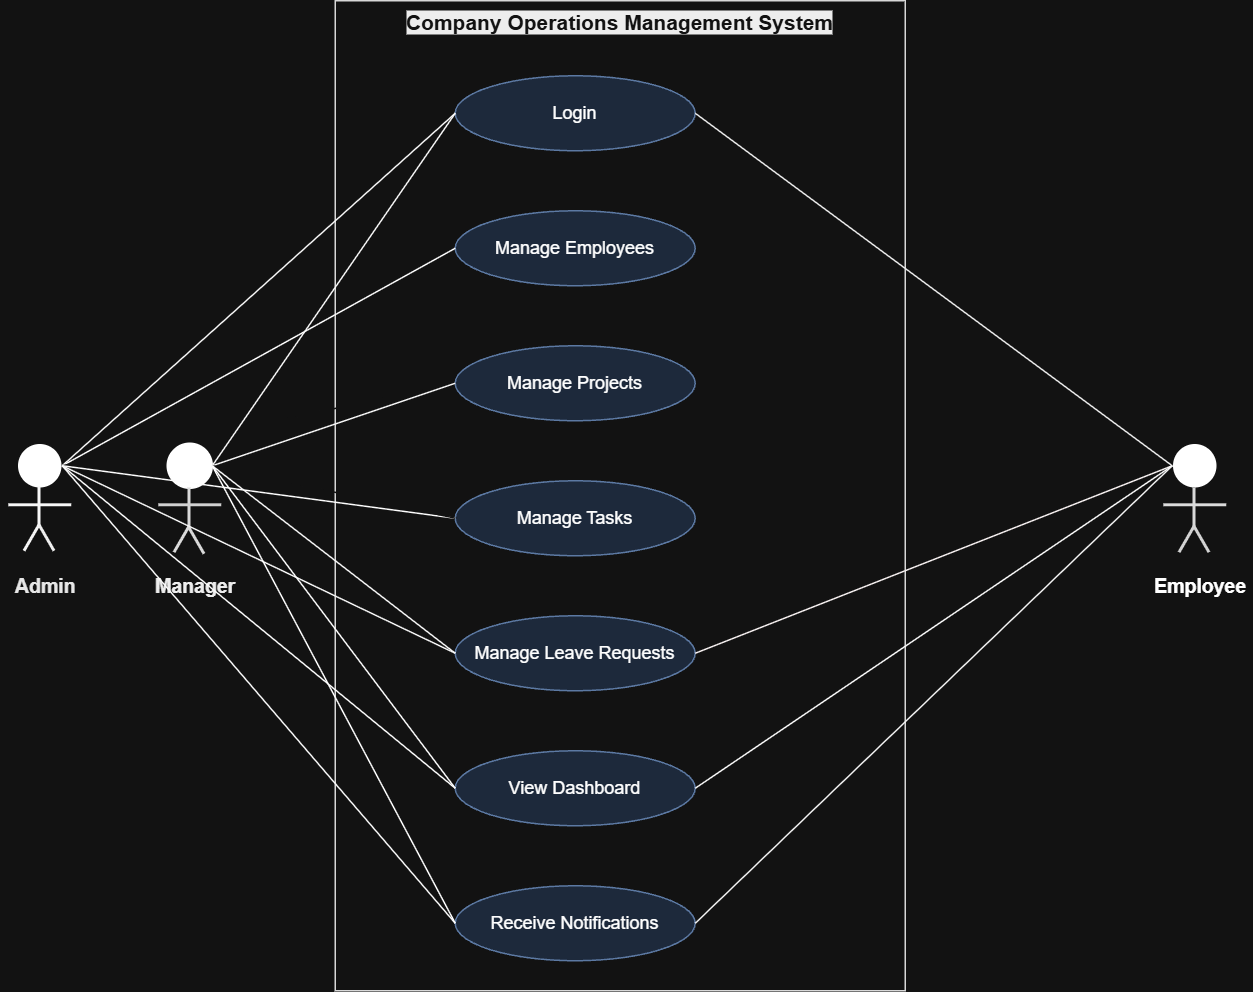

The diagram above was exported from draw.io. Its source (the exported page's mxGraphModel, read from the mxfile embedded in the PNG):
<mxGraphModel dx="1548" dy="926" grid="1" gridSize="10" guides="1" tooltips="1" connect="1" arrows="1" fold="1" page="1" pageScale="1" pageWidth="827" pageHeight="1169" math="0" shadow="0">
  <root>
    <mxCell id="0" />
    <mxCell id="1" parent="0" />
    <mxCell id="2" parent="1" style="rounded=0;whiteSpace=wrap;html=1;fillColor=none;strokeColor=#191919;fontColor=#ffffff;fontSize=13;fontStyle=1;verticalAlign=top;" value="&lt;font style=&quot;font-size: 14px; background-color: rgb(0, 0, 0);&quot;&gt;Company Operations Management System&lt;/font&gt;" vertex="1">
      <mxGeometry height="660" width="380" x="365" y="60" as="geometry" />
    </mxCell>
    <mxCell id="10" parent="1" style="ellipse;whiteSpace=wrap;html=1;fillColor=#dae8fc;strokeColor=#6c8ebf;fontSize=12;" value="Login" vertex="1">
      <mxGeometry height="50" width="160" x="445" y="110" as="geometry" />
    </mxCell>
    <mxCell id="11" parent="1" style="ellipse;whiteSpace=wrap;html=1;fillColor=#dae8fc;strokeColor=#6c8ebf;fontSize=12;" value="Manage Employees" vertex="1">
      <mxGeometry height="50" width="160" x="445" y="200" as="geometry" />
    </mxCell>
    <mxCell id="12" parent="1" style="ellipse;whiteSpace=wrap;html=1;fillColor=#dae8fc;strokeColor=#6c8ebf;fontSize=12;" value="Manage Projects" vertex="1">
      <mxGeometry height="50" width="160" x="445" y="290" as="geometry" />
    </mxCell>
    <mxCell id="13" parent="1" style="ellipse;whiteSpace=wrap;html=1;fillColor=#dae8fc;strokeColor=#6c8ebf;fontSize=12;" value="Manage Tasks" vertex="1">
      <mxGeometry height="50" width="160" x="445" y="380" as="geometry" />
    </mxCell>
    <mxCell id="14" parent="1" style="ellipse;whiteSpace=wrap;html=1;fillColor=#dae8fc;strokeColor=#6c8ebf;fontSize=12;" value="Manage Leave Requests" vertex="1">
      <mxGeometry height="50" width="160" x="445" y="470" as="geometry" />
    </mxCell>
    <mxCell id="15" parent="1" style="ellipse;whiteSpace=wrap;html=1;fillColor=#dae8fc;strokeColor=#6c8ebf;fontSize=12;" value="View Dashboard" vertex="1">
      <mxGeometry height="50" width="160" x="445" y="560" as="geometry" />
    </mxCell>
    <mxCell id="16" parent="1" style="ellipse;whiteSpace=wrap;html=1;fillColor=#dae8fc;strokeColor=#6c8ebf;fontSize=12;" value="Receive Notifications" vertex="1">
      <mxGeometry height="50" width="160" x="445" y="650" as="geometry" />
    </mxCell>
    <mxCell id="20" parent="1" style="ellipse;whiteSpace=wrap;html=1;fillColor=light-dark(#FFFFFF,#FFFFFF);strokeColor=#ffffff;" value="" vertex="1">
      <mxGeometry height="30" width="30" x="153" y="355" as="geometry" />
    </mxCell>
    <mxCell id="20b" parent="1" style="line;strokeColor=light-dark(#FFFFFF,#F8F8F8);fillColor=none;strokeWidth=28;" value="" vertex="1">
      <mxGeometry height="30" width="2" x="167" y="383" as="geometry" />
    </mxCell>
    <mxCell id="20c" parent="1" style="line;strokeColor=light-dark(#FFFFFF,#F8F8F8);fillColor=none;horizontal=0;strokeWidth=2;" value="" vertex="1">
      <mxGeometry height="2" width="42" x="147" y="395" as="geometry" />
    </mxCell>
    <mxCell id="20d" parent="1" style="line;strokeColor=light-dark(#FFFFFF,#EFEFEF);fillColor=none;rotation=-30;strokeWidth=20;" value="" vertex="1">
      <mxGeometry height="25" width="2" x="172" y="406" as="geometry" />
    </mxCell>
    <mxCell id="20e" parent="1" style="line;strokeColor=light-dark(#FFFFFF,#F6F6F6);fillColor=none;rotation=30;strokeWidth=20;" value="" vertex="1">
      <mxGeometry height="25" width="2" x="162" y="406" as="geometry" />
    </mxCell>
    <mxCell id="20f" parent="1" style="text;html=1;strokeColor=none;fillColor=none;align=center;verticalAlign=middle;whiteSpace=wrap;rounded=0;fontColor=#ffffff;fontSize=13;fontStyle=1;" value="&lt;font style=&quot;color: light-dark(rgb(0, 0, 0), rgb(231, 231, 231));&quot;&gt;Admin&lt;/font&gt;" vertex="1">
      <mxGeometry height="20" width="60" x="142" y="440" as="geometry" />
    </mxCell>
    <mxCell id="22" parent="1" style="ellipse;whiteSpace=wrap;html=1;fillColor=light-dark(#FFFFFF,#FFFFFF);strokeColor=light-dark(#E3E3E3, #ffffff);" value="" vertex="1">
      <mxGeometry height="30" width="30" x="253" y="355" as="geometry" />
    </mxCell>
    <mxCell id="22b" parent="1" style="line;strokeColor=#171717;fillColor=none;strokeWidth=28;" value="" vertex="1">
      <mxGeometry height="30" width="2" x="267" y="384" as="geometry" />
    </mxCell>
    <mxCell id="22c" parent="1" style="line;strokeColor=#202020;fillColor=none;horizontal=0;strokeWidth=2;" value="" vertex="1">
      <mxGeometry height="2" width="42" x="247" y="395" as="geometry" />
    </mxCell>
    <mxCell id="22d" parent="1" style="line;strokeColor=#171717;fillColor=none;rotation=-30;strokeWidth=20;" value="" vertex="1">
      <mxGeometry height="25" width="2" x="272" y="408" as="geometry" />
    </mxCell>
    <mxCell id="22e" parent="1" style="line;strokeColor=#151515;fillColor=none;rotation=30;strokeWidth=20;" value="" vertex="1">
      <mxGeometry height="25" width="2" x="262" y="407" as="geometry" />
    </mxCell>
    <mxCell id="22f" parent="1" style="text;html=1;strokeColor=none;fillColor=none;align=center;verticalAlign=middle;whiteSpace=wrap;rounded=0;fontColor=#ffffff;fontSize=13;fontStyle=1;" value="&lt;font style=&quot;color: light-dark(rgb(0, 0, 0), rgb(237, 237, 237));&quot;&gt;Manager&lt;/font&gt;" vertex="1">
      <mxGeometry height="20" width="70" x="237" y="440" as="geometry" />
    </mxCell>
    <mxCell id="21" parent="1" style="ellipse;whiteSpace=wrap;html=1;fillColor=light-dark(#FFFFFF,#FFFFFF);strokeColor=#ffffff;" value="" vertex="1">
      <mxGeometry height="30" width="30" x="923" y="355" as="geometry" />
    </mxCell>
    <mxCell id="21b" parent="1" style="line;strokeColor=#191919;fillColor=#F2F2F2;labelBackgroundColor=light-dark(#FFFFFF,#E3E3E3);strokeWidth=28;" value="" vertex="1">
      <mxGeometry height="30" width="2" x="937" y="384" as="geometry" />
    </mxCell>
    <mxCell id="21c" parent="1" style="line;strokeColor=#151515;fillColor=light-dark(#FFFFFF,#E0E0E0);horizontal=0;labelBackgroundColor=light-dark(#FFFFFF,#D7D7D7);strokeWidth=2;" value="" vertex="1">
      <mxGeometry height="2" width="42" x="917" y="395" as="geometry" />
    </mxCell>
    <mxCell id="21d" parent="1" style="line;strokeColor=#1E1E1E;fillColor=none;rotation=-30;strokeWidth=20;" value="" vertex="1">
      <mxGeometry height="25" width="2" x="942" y="407" as="geometry" />
    </mxCell>
    <mxCell id="21e" parent="1" style="line;strokeColor=#1E1E1E;fillColor=none;rotation=30;strokeWidth=20;" value="" vertex="1">
      <mxGeometry height="25" width="2" x="932" y="407" as="geometry" />
    </mxCell>
    <mxCell id="21f" parent="1" style="text;html=1;strokeColor=none;fillColor=none;align=center;verticalAlign=middle;whiteSpace=wrap;rounded=0;fontColor=#ffffff;fontSize=13;fontStyle=1;" value="&lt;font style=&quot;color: light-dark(rgb(0, 0, 0), rgb(255, 255, 255));&quot;&gt;Employee&lt;/font&gt;" vertex="1">
      <mxGeometry height="20" width="70" x="907" y="440" as="geometry" />
    </mxCell>
    <mxCell id="30" edge="1" parent="1" source="20" style="endArrow=none;strokeColor=light-dark(#FFFFFF,#F8F8F8);exitX=1;exitY=0.5;entryX=0;entryY=0.5;" target="10" value="">
      <mxGeometry relative="1" as="geometry" />
    </mxCell>
    <mxCell id="31" edge="1" parent="1" source="20" style="endArrow=none;strokeColor=light-dark(#FFFFFF,#FEFEFE);exitX=1;exitY=0.5;entryX=0;entryY=0.5;" target="11" value="">
      <mxGeometry relative="1" as="geometry" />
    </mxCell>
    <mxCell id="32" edge="1" parent="1" source="20" style="endArrow=none;strokeColor=#ffffff;exitX=1;exitY=0.5;entryX=0;entryY=0.5;" target="12" value="">
      <mxGeometry relative="1" as="geometry" />
    </mxCell>
    <mxCell id="33" edge="1" parent="1" source="20" style="endArrow=none;strokeColor=light-dark(#FFFFFF,#FDFDFD);exitX=1;exitY=0.5;entryX=0;entryY=0.5;" target="13" value="">
      <mxGeometry relative="1" as="geometry" />
    </mxCell>
    <mxCell id="34" edge="1" parent="1" source="20" style="endArrow=none;strokeColor=light-dark(#FFFFFF,#F6F6F6);exitX=1;exitY=0.5;entryX=0;entryY=0.5;" target="14" value="">
      <mxGeometry relative="1" as="geometry" />
    </mxCell>
    <mxCell id="35" edge="1" parent="1" source="20" style="endArrow=none;strokeColor=light-dark(#FFFFFF,#FDFDFD);exitX=1;exitY=0.5;entryX=0;entryY=0.5;" target="15" value="">
      <mxGeometry relative="1" as="geometry" />
    </mxCell>
    <mxCell id="36" edge="1" parent="1" source="20" style="endArrow=none;strokeColor=light-dark(#FFFFFF,#FBFBFB);exitX=1;exitY=0.5;entryX=0;entryY=0.5;" target="16" value="">
      <mxGeometry relative="1" as="geometry" />
    </mxCell>
    <mxCell id="50" edge="1" parent="1" source="22" style="endArrow=none;strokeColor=light-dark(#FFFFFF,#F8F8F8);exitX=1;exitY=0.5;entryX=0;entryY=0.5;" target="10" value="">
      <mxGeometry relative="1" as="geometry" />
    </mxCell>
    <mxCell id="51" edge="1" parent="1" source="22" style="endArrow=none;strokeColor=light-dark(#FFFFFF,#F8F8F8);exitX=1;exitY=0.5;entryX=0;entryY=0.5;" target="12" value="">
      <mxGeometry relative="1" as="geometry" />
    </mxCell>
    <mxCell id="52" edge="1" parent="1" source="22" style="endArrow=none;strokeColor=#ffffff;exitX=1;exitY=0.5;entryX=0;entryY=0.5;" target="13" value="">
      <mxGeometry relative="1" as="geometry" />
    </mxCell>
    <mxCell id="53" edge="1" parent="1" source="22" style="endArrow=none;strokeColor=light-dark(#FFFFFF,#F8F8F8);exitX=1;exitY=0.5;entryX=0;entryY=0.5;" target="14" value="">
      <mxGeometry relative="1" as="geometry" />
    </mxCell>
    <mxCell id="54" edge="1" parent="1" source="22" style="endArrow=none;strokeColor=light-dark(#FFFFFF,#FEFEFE);exitX=1;exitY=0.5;entryX=0;entryY=0.5;" target="15" value="">
      <mxGeometry relative="1" as="geometry" />
    </mxCell>
    <mxCell id="55" edge="1" parent="1" source="22" style="endArrow=none;strokeColor=light-dark(#FFFFFF,#FFFFFF);exitX=1;exitY=0.5;entryX=0;entryY=0.5;" target="16" value="">
      <mxGeometry relative="1" as="geometry" />
    </mxCell>
    <mxCell id="40" edge="1" parent="1" source="21" style="endArrow=none;strokeColor=light-dark(#FFFFFF,#EDEDED);exitX=0;exitY=0.5;entryX=1;entryY=0.5;" target="10" value="">
      <mxGeometry relative="1" as="geometry" />
    </mxCell>
    <mxCell id="41" edge="1" parent="1" source="21" style="endArrow=none;strokeColor=light-dark(#ffffff, #f8f2f2);exitX=0;exitY=0.5;entryX=1;entryY=0.5;" target="14" value="">
      <mxGeometry relative="1" as="geometry" />
    </mxCell>
    <mxCell id="42" edge="1" parent="1" source="21" style="endArrow=none;strokeColor=light-dark(#FFFFFF,#FBFBFB);exitX=0;exitY=0.5;entryX=1;entryY=0.5;" target="15" value="">
      <mxGeometry relative="1" as="geometry" />
    </mxCell>
    <mxCell id="43" edge="1" parent="1" source="21" style="endArrow=none;strokeColor=light-dark(#FFFFFF,#F4F4F4);exitX=0;exitY=0.5;entryX=1;entryY=0.5;" target="16" value="">
      <mxGeometry relative="1" as="geometry" />
    </mxCell>
  </root>
</mxGraphModel>